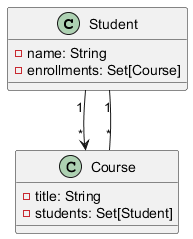

The diagram above was rendered by PlantUML. Its source (embedded in the PNG):
@startuml
class Student {
  - name: String
  - enrollments: Set[Course]
}

class Course {
  - title: String
  - students: Set[Student]
}

Student "1" --> "*" Course
Course "*" -- "1" Student
@enduml